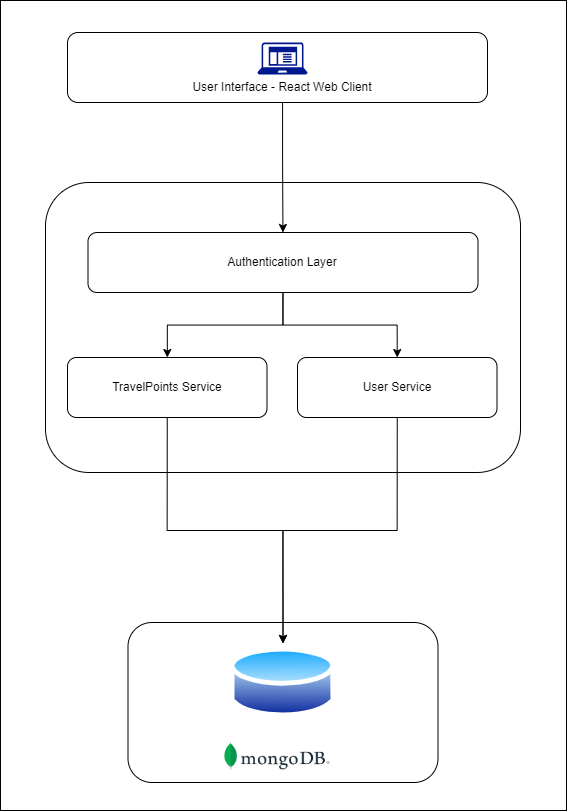

The diagram above was exported from draw.io. Its source (the exported page's mxGraphModel, read from the mxfile embedded in the PNG):
<mxGraphModel dx="1444" dy="764" grid="0" gridSize="10" guides="1" tooltips="1" connect="1" arrows="1" fold="1" page="1" pageScale="1" pageWidth="850" pageHeight="1100" math="0" shadow="0">
  <root>
    <mxCell id="0" />
    <mxCell id="1" parent="0" />
    <mxCell id="suZIdVuThVxqRlM8ntEI-1" value="" style="rounded=0;whiteSpace=wrap;html=1;" vertex="1" parent="1">
      <mxGeometry x="143" y="108" width="566" height="810" as="geometry" />
    </mxCell>
    <mxCell id="kNGI7En6J9DNej6HPqOb-3" value="" style="rounded=1;whiteSpace=wrap;html=1;" parent="1" vertex="1">
      <mxGeometry x="210" y="140" width="420" height="70" as="geometry" />
    </mxCell>
    <mxCell id="kNGI7En6J9DNej6HPqOb-1" value="" style="sketch=0;aspect=fixed;pointerEvents=1;shadow=0;dashed=0;html=1;strokeColor=none;labelPosition=center;verticalLabelPosition=bottom;verticalAlign=top;align=center;fillColor=#00188D;shape=mxgraph.mscae.enterprise.client_application" parent="1" vertex="1">
      <mxGeometry x="400" y="150" width="50" height="32" as="geometry" />
    </mxCell>
    <mxCell id="kNGI7En6J9DNej6HPqOb-5" value="User Interface - React Web Client" style="text;html=1;align=center;verticalAlign=middle;whiteSpace=wrap;rounded=0;" parent="1" vertex="1">
      <mxGeometry x="334" y="180" width="182" height="30" as="geometry" />
    </mxCell>
    <mxCell id="kNGI7En6J9DNej6HPqOb-7" value="" style="rounded=1;whiteSpace=wrap;html=1;" parent="1" vertex="1">
      <mxGeometry x="188" y="290" width="475" height="290" as="geometry" />
    </mxCell>
    <mxCell id="kNGI7En6J9DNej6HPqOb-20" style="edgeStyle=orthogonalEdgeStyle;rounded=0;orthogonalLoop=1;jettySize=auto;html=1;exitX=0.5;exitY=1;exitDx=0;exitDy=0;" parent="1" source="kNGI7En6J9DNej6HPqOb-8" target="kNGI7En6J9DNej6HPqOb-9" edge="1">
      <mxGeometry relative="1" as="geometry" />
    </mxCell>
    <mxCell id="kNGI7En6J9DNej6HPqOb-21" style="edgeStyle=orthogonalEdgeStyle;rounded=0;orthogonalLoop=1;jettySize=auto;html=1;entryX=0.5;entryY=0;entryDx=0;entryDy=0;" parent="1" source="kNGI7En6J9DNej6HPqOb-8" target="kNGI7En6J9DNej6HPqOb-10" edge="1">
      <mxGeometry relative="1" as="geometry" />
    </mxCell>
    <mxCell id="kNGI7En6J9DNej6HPqOb-8" value="Authentication Layer" style="rounded=1;whiteSpace=wrap;html=1;" parent="1" vertex="1">
      <mxGeometry x="230.5" y="340" width="390" height="60" as="geometry" />
    </mxCell>
    <mxCell id="kNGI7En6J9DNej6HPqOb-9" value="TravelPoints Service" style="rounded=1;whiteSpace=wrap;html=1;" parent="1" vertex="1">
      <mxGeometry x="210" y="465" width="199.5" height="60" as="geometry" />
    </mxCell>
    <mxCell id="kNGI7En6J9DNej6HPqOb-10" value="User Service" style="rounded=1;whiteSpace=wrap;html=1;" parent="1" vertex="1">
      <mxGeometry x="440" y="465" width="199.5" height="60" as="geometry" />
    </mxCell>
    <mxCell id="kNGI7En6J9DNej6HPqOb-12" value="" style="rounded=1;whiteSpace=wrap;html=1;" parent="1" vertex="1">
      <mxGeometry x="270.5" y="730" width="310" height="160" as="geometry" />
    </mxCell>
    <mxCell id="kNGI7En6J9DNej6HPqOb-13" value="" style="image;aspect=fixed;perimeter=ellipsePerimeter;html=1;align=center;shadow=0;dashed=0;spacingTop=3;image=img/lib/active_directory/database.svg;" parent="1" vertex="1">
      <mxGeometry x="372.8" y="751" width="105.41" height="78" as="geometry" />
    </mxCell>
    <mxCell id="kNGI7En6J9DNej6HPqOb-16" value="" style="shape=image;verticalLabelPosition=bottom;labelBackgroundColor=default;verticalAlign=top;aspect=fixed;imageAspect=0;image=https://upload.wikimedia.org/wikipedia/commons/thumb/9/93/MongoDB_Logo.svg/2560px-MongoDB_Logo.svg.png;" parent="1" vertex="1">
      <mxGeometry x="366.8" y="850" width="106.4" height="28.64" as="geometry" />
    </mxCell>
    <mxCell id="kNGI7En6J9DNej6HPqOb-23" style="edgeStyle=orthogonalEdgeStyle;rounded=0;orthogonalLoop=1;jettySize=auto;html=1;exitX=0.5;exitY=1;exitDx=0;exitDy=0;" parent="1" source="kNGI7En6J9DNej6HPqOb-10" target="kNGI7En6J9DNej6HPqOb-13" edge="1">
      <mxGeometry relative="1" as="geometry" />
    </mxCell>
    <mxCell id="kNGI7En6J9DNej6HPqOb-22" style="edgeStyle=orthogonalEdgeStyle;rounded=0;orthogonalLoop=1;jettySize=auto;html=1;exitX=0.5;exitY=1;exitDx=0;exitDy=0;" parent="1" source="kNGI7En6J9DNej6HPqOb-9" target="kNGI7En6J9DNej6HPqOb-13" edge="1">
      <mxGeometry relative="1" as="geometry" />
    </mxCell>
    <mxCell id="kNGI7En6J9DNej6HPqOb-18" style="edgeStyle=orthogonalEdgeStyle;rounded=0;orthogonalLoop=1;jettySize=auto;html=1;" parent="1" source="kNGI7En6J9DNej6HPqOb-5" target="kNGI7En6J9DNej6HPqOb-8" edge="1">
      <mxGeometry relative="1" as="geometry" />
    </mxCell>
  </root>
</mxGraphModel>